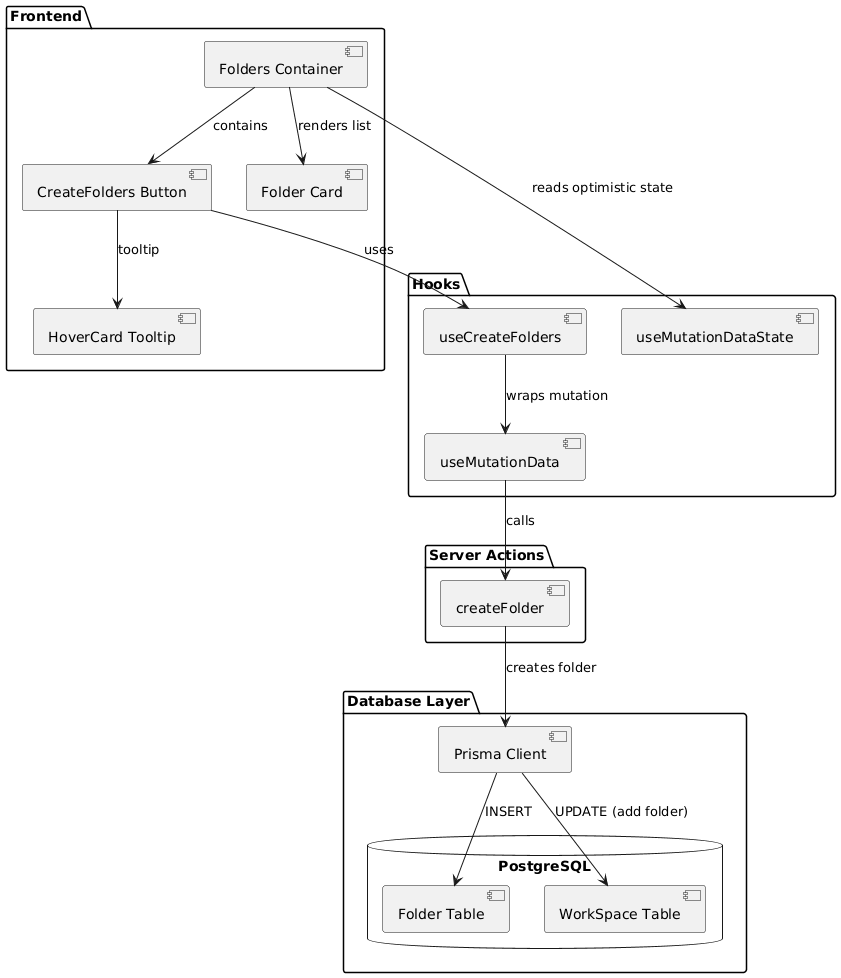

The diagram above was rendered by PlantUML. Its source (embedded in the PNG):
@startuml
package "Frontend" {
  [Folders Container] as FC
  [CreateFolders Button] as CFB
  [Folder Card] as FCard
  [HoverCard Tooltip] as HCT
}

package "Hooks" {
  [useCreateFolders] as UCF
  [useMutationData] as UMD
  [useMutationDataState] as UMDS
}

package "Server Actions" {
  [createFolder] as CF
}

package "Database Layer" {
  [Prisma Client] as PC
  database "PostgreSQL" {
    [Folder Table] as FT
    [WorkSpace Table] as WT
  }
}

FC --> CFB : contains
FC --> FCard : renders list
CFB --> HCT : tooltip
CFB --> UCF : uses

UCF --> UMD : wraps mutation
UMD --> CF : calls
FC --> UMDS : reads optimistic state

CF --> PC : creates folder
PC --> WT : UPDATE (add folder)
PC --> FT : INSERT
@enduml